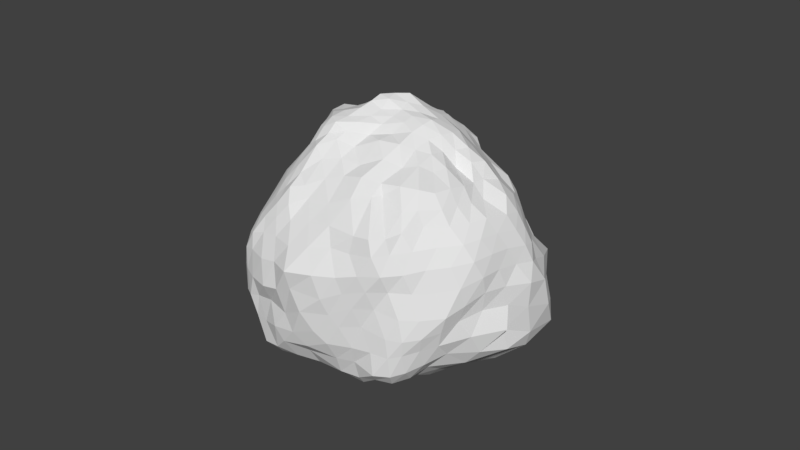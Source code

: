 # Source: SM_Flint_001.blend  (saved by Blender 2.79.0; exported with 4.5.12 LTS)
import bpy
from mathutils import Matrix  # noqa: F401  (used for matrix-valued properties, if any)

bpy.ops.wm.read_factory_settings(use_empty=True)
scene = bpy.context.scene
scene.name = 'Scene'

# ---- collections
col_collection_1 = bpy.data.collections.new('Collection 1'); scene.collection.children.link(col_collection_1)

# ---- materials (node trees are filled in below, after node groups)
mat_material = bpy.data.materials.new('Material')
mat_material.alpha_threshold = 0.0
mat_material.use_transparent_shadow = False
mat_material.roughness = 0.5
mat_material.line_color = (0.0, 0.0, 0.0, 1.0)

# ---- material node trees

# ---- world
world_world = bpy.data.worlds.new('World'); scene.world = world_world
world_world.color = (0.05088, 0.05088, 0.05088)
world_world.use_sun_shadow = False
world_world.sun_shadow_jitter_overblur = 0.0
world_world.cycles.sampling_method = 'MANUAL'

# ---- meshes
me_icosphere_001 = bpy.data.meshes.new('Icosphere.001')
me_icosphere_001.from_pydata([(0.1014, -0.1329, 0.0304), (0.9654, -0.7588, 0.4269), (-0.2796, -0.9075, 0.404), (-0.8267, -0.06702, 0.3971), (-0.2318, 0.8432, 0.5452), (1.083, 0.6969, 0.3176), (0.513, -0.7894, 1.478), (-0.5081, -0.5595, 1.482), (-0.4932, 0.3662, 1.455), (0.4892, 0.6512, 1.507), (0.9834, -0.05574, 1.369), (0.1018, -0.05915, 2.021), (-0.1739, -0.6268, 0.02718), (0.3969, -0.6079, -0.003631), (0.2521, -1.049, 0.3673), (1.231, -0.04331, 0.2519), (0.6718, 0.3504, 0.002333), (-0.4327, -0.04181, 0.0314), (-0.8021, -0.5027, 0.2386), (-0.1093, 0.4592, 0.1249), (-0.5427, 0.4464, 0.3378), (0.3302, 0.9528, 0.3828), (1.151, -0.4426, 0.9719), (1.126, 0.1909, 0.9129), (0.1491, -1.109, 0.9917), (0.7603, -0.8997, 1.006), (-0.8839, -0.4702, 0.9974), (-0.5328, -0.9066, 0.9663), (-0.4604, 0.667, 1.039), (-0.7249, 0.1857, 0.9788), (0.7362, 0.7366, 1.079), (0.098, 0.9921, 1.025), (0.8254, -0.4358, 1.461), (0.01519, -0.7029, 1.58), (-0.5959, -0.2056, 1.501), (-0.1294, 0.5751, 1.566), (0.7679, 0.3109, 1.566), (0.4168, -0.3224, 1.843), (0.5749, 0.02488, 1.828), (-0.1911, -0.3288, 1.889), (-0.2279, 0.1334, 1.856), (0.3007, 0.2931, 1.843), (-0.0326, -0.4179, 0.03003), (0.6684, -0.7493, 0.1648), (0.03247, -0.9972, 0.3734), (1.127, -0.5082, 0.2893), (0.9335, 0.5616, 0.1423), (-0.1551, -0.0946, 0.05687), (-0.836, -0.2781, 0.3192), (0.03528, 0.1571, 0.06978), (-0.4079, 0.6275, 0.4326), (0.7459, 0.8466, 0.3373), (1.14, -0.5834, 0.7123), (1.028, 0.01621, 1.181), (-0.07171, -1.017, 0.7218), (0.6053, -0.8644, 1.259), (-0.912, -0.3154, 0.703), (-0.4976, -0.6989, 1.275), (-0.3654, 0.7358, 0.7786), (-0.5931, 0.2774, 1.24), (0.8971, 0.7217, 0.6528), (0.3306, 0.6942, 1.271), (0.7001, -0.6179, 1.469), (-0.2525, -0.5903, 1.543), (-0.529, 0.07744, 1.464), (0.1903, 0.5822, 1.517), (0.8193, 0.1451, 1.454), (0.4808, -0.4982, 1.671), (0.311, -0.02411, 2.011), (-0.3264, -0.4018, 1.739), (-0.3588, 0.2507, 1.669), (0.3947, 0.4268, 1.69), (-0.2143, -0.7973, 0.1297), (0.2554, -0.36, -0.03585), (0.4994, -0.9521, 0.3972), (1.183, 0.4578, 0.2463), (0.3533, 0.09024, 0.01698), (-0.626, -0.01506, 0.1543), (-0.6293, -0.6885, 0.325), (-0.2561, 0.6742, 0.2719), (-0.6224, 0.2118, 0.3397), (-0.07206, 0.9122, 0.4553), (1.088, -0.2489, 1.174), (1.123, 0.6454, 0.5228), (0.2948, -0.9996, 1.266), (0.8254, -0.8273, 0.7466), (-0.707, -0.5401, 1.259), (-0.4554, -0.8912, 0.6507), (-0.5268, 0.5083, 1.247), (-0.8179, 0.03364, 0.6691), (0.6229, 0.7387, 1.315), (-0.09326, 0.9717, 0.778), (0.9507, -0.2233, 1.395), (0.2826, -0.79, 1.534), (-0.5707, -0.412, 1.489), (-0.3561, 0.4736, 1.511), (0.6607, 0.4689, 1.573), (0.2645, -0.1738, 1.924), (0.7879, 0.02397, 1.568), (-0.02869, -0.1827, 1.952), (-0.07729, 0.004183, 1.924), (0.1759, 0.1247, 1.955), (0.4484, 0.1664, 1.846), (0.6699, 0.1821, 1.675), (0.5644, 0.3441, 1.732), (0.007492, 0.2151, 1.847), (0.1376, 0.3955, 1.703), (-0.2247, 0.3603, 1.735), (-0.2365, -0.1153, 1.915), (-0.3861, -0.01122, 1.709), (-0.3947, -0.277, 1.717), (0.1296, -0.2885, 1.85), (-0.05876, -0.4232, 1.723), (0.2641, -0.4873, 1.751), (0.5216, -0.1932, 1.849), (0.638, -0.3647, 1.662), (0.7541, -0.1978, 1.638), (0.8676, 0.2453, 1.275), (0.9012, 0.6553, 0.9234), (0.7816, 0.4757, 1.356), (0.03205, 0.761, 1.291), (-0.1786, 0.8614, 1.034), (-0.302, 0.6255, 1.288), (-0.71, -0.06857, 1.232), (-0.8333, -0.2086, 0.9669), (-0.7754, -0.3915, 1.232), (-0.1989, -0.882, 1.293), (-0.1654, -1.02, 0.9598), (0.08528, -1.083, 1.258), (0.8474, -0.7008, 1.256), (0.9861, -0.6544, 1.01), (1.058, -0.463, 1.215), (0.4336, 0.9282, 1.058), (0.5578, 0.9236, 0.716), (0.1611, 0.9845, 0.7287), (-0.6, 0.4564, 0.9937), (-0.5591, 0.5566, 0.6786), (-0.6743, 0.3331, 0.6246), (-0.7354, -0.6692, 0.9778), (-0.881, -0.5101, 0.631), (-0.7044, -0.637, 0.6363), (0.4434, -1.015, 0.9983), (0.2476, -1.077, 0.6563), (0.5622, -1.019, 0.6383), (1.158, -0.1726, 0.9357), (1.238, -0.3288, 0.6277), (1.254, 0.2433, 0.5315), (0.5667, 0.793, 0.1571), (0.2515, 0.3581, 0.08851), (0.07709, 0.7827, 0.2348), (-0.3524, 0.4523, 0.1918), (-0.2392, 0.1908, 0.06885), (-0.4313, 0.2192, 0.1473), (-0.6457, -0.2554, 0.09071), (-0.2853, -0.3275, 0.02233), (-0.5044, -0.5281, 0.1075), (0.9849, 0.1555, 0.06626), (0.8659, -0.4233, 0.03511), (0.567, -0.1909, -0.05439), (0.03926, -0.9047, 0.1123), (0.07236, -0.6671, 0.03011), (0.2859, -0.9005, 0.1218), (0.03371, -0.278, 0.048), (0.7728, -0.7904, 0.2679), (-0.0983, -0.9498, 0.3887), (0.9356, -0.6715, 0.3869), (1.034, 0.6314, 0.2319), (-0.0193, -0.1211, 0.06528), (-0.834, -0.1746, 0.3427), (0.07768, 0.009826, 0.05648), (-0.3295, 0.73, 0.4896), (0.9369, 0.7402, 0.3278), (0.9764, -0.683, 0.5853), (0.996, -0.03647, 1.287), (-0.1791, -0.9626, 0.5583), (0.5578, -0.8358, 1.37), (-0.8768, -0.19, 0.5483), (-0.5134, -0.6378, 1.374), (-0.3055, 0.7976, 0.6523), (-0.5696, 0.3161, 1.343), (0.994, 0.7019, 0.4784), (0.4268, 0.7284, 1.396), (0.6118, -0.706, 1.482), (-0.3995, -0.5822, 1.495), (-0.5082, 0.231, 1.462), (0.3484, 0.6285, 1.507), (0.8929, 0.03675, 1.405), (0.4951, -0.6192, 1.575), (0.2048, -0.04382, 2.02), (-0.4391, -0.4892, 1.561), (-0.423, 0.3049, 1.56), (0.4517, 0.5079, 1.603), (-0.2422, -0.6891, 0.08187), (0.299, -0.4814, 0.02415), (0.3735, -1.008, 0.3848), (1.214, 0.2082, 0.2616), (0.5411, 0.2783, 0.01517), (-0.5269, -0.01851, 0.06481), (-0.7023, -0.5891, 0.2339), (-0.1734, 0.578, 0.1937), (-0.5614, 0.3345, 0.3325), (0.1352, 0.9642, 0.4361), (1.113, -0.3529, 1.078), (1.07, 0.515, 0.6928), (0.217, -1.07, 1.138), (0.8169, -0.8637, 0.8742), (-0.8123, -0.5301, 1.128), (-0.5109, -0.8751, 0.8228), (-0.4839, 0.6024, 1.152), (-0.8188, 0.09047, 0.8197), (0.6708, 0.7191, 1.221), (-0.009941, 1.005, 0.8967), (0.9284, -0.356, 1.431), (0.1488, -0.7249, 1.539), (-0.5675, -0.3033, 1.524), (-0.2484, 0.5289, 1.548), (0.7173, 0.3795, 1.582), (0.3421, -0.2448, 1.891), (0.6957, 0.03437, 1.7), (-0.1125, -0.2579, 1.91), (-0.1812, 0.0611, 1.926), (0.2429, 0.2242, 1.894), (0.3871, 0.2416, 1.846), (0.7149, 0.2563, 1.619), (0.6724, 0.337, 1.657), (-0.1349, 0.1835, 1.859), (-0.006156, 0.4778, 1.642), (-0.1316, 0.4454, 1.634), (-0.2253, -0.2575, 1.912), (-0.4677, -0.09234, 1.612), (-0.4889, -0.2405, 1.614), (0.2825, -0.3019, 1.86), (-0.007143, -0.5658, 1.628), (0.1561, -0.5795, 1.671), (0.5312, -0.08556, 1.857), (0.7466, -0.4256, 1.585), (0.8404, -0.3594, 1.57), (0.8116, 0.2621, 1.434), (0.8127, 0.6597, 1.005), (0.7529, 0.5696, 1.224), (-0.02157, 0.6296, 1.419), (-0.3364, 0.7155, 1.035), (-0.3988, 0.651, 1.16), (-0.6575, -0.1568, 1.357), (-0.8811, -0.3702, 0.98), (-0.8431, -0.4496, 1.112), (-0.05449, -0.802, 1.459), (-0.01062, -1.075, 0.9878), (0.09795, -1.107, 1.135), (0.8251, -0.5494, 1.348), (1.107, -0.5349, 0.9854), (1.105, -0.4561, 1.096), (0.2487, 0.9949, 1.03), (0.4338, 0.9762, 0.5427), (0.2146, 1.023, 0.5659), (-0.6809, 0.313, 0.968), (-0.5336, 0.5152, 0.515), (-0.6109, 0.3954, 0.4638), (-0.6278, -0.7568, 0.9849), (-0.849, -0.4903, 0.4561), (-0.7743, -0.5544, 0.4315), (0.6062, -0.9665, 0.9983), (0.2648, -1.077, 0.4869), (0.3904, -1.051, 0.4937), (1.087, 0.06072, 0.8922), (1.283, -0.1911, 0.4182), (1.215, 0.08941, 0.3957), (0.4666, 0.8593, 0.2278), (0.01394, 0.4313, 0.09657), (-0.04209, 0.5961, 0.1714), (-0.4386, 0.4239, 0.2573), (-0.3091, 0.0708, 0.04719), (-0.4152, 0.09001, 0.08141), (-0.7315, -0.3811, 0.1462), (-0.2214, -0.4786, 0.03069), (-0.362, -0.5501, 0.1022), (0.8433, 0.2771, 0.02845), (0.6084, -0.5274, 0.03564), (0.4723, -0.4135, -0.03418), (0.1586, -1.016, 0.1867), (0.2126, -0.6465, 0.02772), (0.3105, -0.7642, 0.07288), (-0.08108, -0.5364, 0.0006991), (0.4748, -0.6978, 0.09066), (0.1547, -1.044, 0.3471), (1.284, -0.2489, 0.2647), (0.8105, 0.4882, 0.06961), (-0.3113, -0.06002, 0.01988), (-0.8342, -0.3869, 0.2928), (-0.04903, 0.3268, 0.08051), (-0.4956, 0.5358, 0.3821), (0.538, 0.9333, 0.3479), (1.156, -0.5073, 0.8496), (1.072, 0.09108, 1.046), (0.03849, -1.068, 0.8667), (0.6936, -0.8936, 1.132), (-0.9136, -0.4131, 0.847), (-0.5077, -0.8056, 1.122), (-0.4249, 0.6866, 0.9036), (-0.636, 0.2405, 1.115), (0.7919, 0.8131, 0.8462), (0.2137, 0.9298, 1.151), (0.7597, -0.5085, 1.457), (-0.1121, -0.6239, 1.571), (-0.5645, -0.08808, 1.478), (0.1185, 0.5522, 1.507), (0.7895, 0.2435, 1.51), (0.456, -0.3995, 1.751), (0.4553, 0.004842, 1.898), (-0.2462, -0.3488, 1.811), (-0.3018, 0.1923, 1.776), (0.3589, 0.3586, 1.76), (-0.2295, -0.8529, 0.263), (0.1808, -0.2387, 0.01294), (0.7192, -0.8642, 0.4227), (1.148, 0.5851, 0.2763), (0.2101, -0.0481, 0.0292), (-0.7266, -0.02785, 0.2562), (-0.4412, -0.802, 0.3379), (-0.3282, 0.7568, 0.3485), (-0.7325, 0.06468, 0.3621), (-0.2055, 0.8774, 0.4758), (1.05, -0.1443, 1.277), (1.118, 0.6935, 0.3975), (0.4001, -0.8936, 1.392), (0.8012, -0.8071, 0.6032), (-0.6079, -0.5634, 1.364), (-0.3696, -0.8949, 0.4988), (-0.4688, 0.4603, 1.37), (-0.8297, -0.02773, 0.5347), (0.5657, 0.7213, 1.423), (-0.1924, 0.9015, 0.651), (0.9941, -0.1381, 1.389), (0.4098, -0.8167, 1.513), (-0.5502, -0.4919, 1.461), (-0.425, 0.4135, 1.473), (0.5842, 0.5455, 1.545), (0.1695, -0.1191, 1.996), (0.8955, -0.01937, 1.462), (0.04207, -0.1164, 1.985), (0.02312, -0.03278, 1.956), (0.1257, 0.02343, 1.996), (0.5141, 0.07915, 1.828), (0.6327, 0.1063, 1.745), (0.435, 0.2786, 1.792), (0.1599, 0.2566, 1.849), (0.2577, 0.3327, 1.767), (-0.2288, 0.2571, 1.799), (-0.2576, -0.01204, 1.902), (-0.3136, 0.07531, 1.801), (-0.2856, -0.2884, 1.845), (-0.03922, -0.3058, 1.877), (-0.1181, -0.355, 1.822), (0.3437, -0.3842, 1.809), (0.4748, -0.2654, 1.864), (0.5417, -0.3439, 1.772), (0.6532, -0.06747, 1.736), (0.9569, 0.1969, 1.1), (0.9628, 0.4779, 0.8852), (0.7862, 0.3706, 1.471), (0.07565, 0.8573, 1.158), (-0.04664, 0.9672, 1.026), (-0.2017, 0.608, 1.431), (-0.647, 0.09497, 1.138), (-0.7753, -8.38e-05, 0.9819), (-0.6765, -0.2944, 1.378), (-0.3574, -0.8976, 1.141), (-0.3354, -0.9763, 0.9609), (0.09096, -0.819, 1.469), (0.8069, -0.803, 1.14), (0.8777, -0.7799, 1.016), (0.9818, -0.4707, 1.348), (0.575, 0.891, 1.049), (0.6815, 0.8058, 0.8831), (0.1278, 1.028, 0.8813), (-0.5651, 0.5534, 1.006), (-0.4886, 0.6207, 0.8873), (-0.7092, 0.2658, 0.8131), (-0.8237, -0.5461, 1.003), (-0.8885, -0.4894, 0.8361), (-0.6245, -0.7945, 0.7881), (0.297, -1.074, 0.9886), (0.1891, -1.07, 0.8623), (0.6653, -0.964, 0.8336), (1.151, -0.3175, 0.9513), (1.177, -0.3939, 0.8262), (1.203, 0.2761, 0.6913), (0.6217, 0.5344, 0.1013), (0.4506, 0.3241, 0.08572), (0.2291, 0.9321, 0.3026), (-0.2366, 0.4546, 0.1543), (-0.1716, 0.3218, 0.09138), (-0.465, 0.3352, 0.2381), (-0.5293, -0.1411, 0.02554), (-0.4069, -0.1631, 0.00628), (-0.6908, -0.503, 0.1578), (1.13, 0.05383, 0.1346), (1.077, -0.26, 0.1182), (0.689, 0.1597, -0.01686), (-0.06175, -0.7781, 0.02807), (-0.02259, -0.6673, 0.002229), (0.2656, -1.0, 0.2098), (0.3907, -0.9425, 0.2448), (0.4057, -0.8313, 0.1746), (0.5468, -0.8629, 0.2935), (0.1599, -0.9319, 0.09427), (0.02864, -0.7946, 0.07084), (0.1451, -0.7914, 0.08308), (-0.09617, -0.8996, 0.2553), (-0.07911, -0.8571, 0.1073), (0.03678, -0.9966, 0.1903), (0.4933, 0.03714, -0.003481), (0.3779, -0.2671, 0.0187), (0.3087, -0.1394, 0.03303), (0.8113, -0.01213, 0.00141), (0.9764, -0.1385, 0.05148), (0.7051, -0.3063, -0.02982), (1.077, 0.5024, 0.1844), (1.097, 0.3211, 0.1469), (0.9662, 0.402, 0.09668), (-0.5582, -0.6081, 0.1723), (-0.3913, -0.6343, 0.1271), (-0.4443, -0.7079, 0.2605), (-0.6, -0.3821, 0.07448), (-0.4729, -0.2731, -0.003267), (-0.3582, -0.4333, 0.03022), (-0.734, -0.1437, 0.2202), (-0.6355, -0.1344, 0.1209), (-0.7414, -0.2607, 0.1917), (-0.5295, 0.223, 0.2285), (-0.5198, 0.1052, 0.1391), (-0.6228, 0.09979, 0.2332), (-0.3549, 0.3256, 0.1841), (-0.2556, 0.3222, 0.1386), (-0.3109, 0.2021, 0.1109), (-0.3755, 0.6549, 0.3237), (-0.3251, 0.5758, 0.2098), (-0.4281, 0.5491, 0.2761), (-0.02735, 0.8524, 0.3303), (-0.1168, 0.7113, 0.2524), (-0.1775, 0.7894, 0.3577), (0.3388, 0.8646, 0.1838), (0.4278, 0.7686, 0.1272), (0.1629, 0.6107, 0.1737), (0.8554, 0.7184, 0.2152), (0.7347, 0.6477, 0.136), (0.6721, 0.7872, 0.2215), (1.182, 0.4717, 0.5008), (1.226, 0.4151, 0.3582), (1.189, 0.572, 0.3563), (1.275, 0.06037, 0.7238), (1.24, -0.2214, 0.7761), (1.258, -0.103, 0.5835), (1.068, -0.1287, 1.172), (1.116, -0.2193, 1.062), (1.1, -0.08108, 1.051), (0.6878, -0.9322, 0.6893), (0.5235, -0.991, 0.5162), (0.6386, -0.9121, 0.5651), (0.5017, -1.013, 0.8304), (0.3468, -1.05, 0.8389), (0.3868, -1.06, 0.6407), (0.4356, -0.9169, 1.28), (0.3619, -1.013, 1.135), (0.5187, -0.9527, 1.139), (-0.5855, -0.7562, 0.5839), (-0.6864, -0.6819, 0.4462), (-0.5384, -0.7851, 0.4442), (-0.7338, -0.712, 0.7804), (-0.833, -0.5859, 0.8019), (-0.8089, -0.5491, 0.6373), (-0.6112, -0.6229, 1.273), (-0.7189, -0.5913, 1.152), (-0.6154, -0.6793, 1.149), (-0.7126, 0.2073, 0.6529), (-0.6392, 0.2852, 0.4751), (-0.7234, 0.1317, 0.4953), (-0.6581, 0.3853, 0.8084), (-0.6173, 0.4887, 0.8211), (-0.5961, 0.4561, 0.6538), (-0.5566, 0.4109, 1.249), (-0.5688, 0.4884, 1.127), (-0.5694, 0.3905, 1.144), (0.0234, 0.9986, 0.7489), (0.06234, 0.9899, 0.5981), (-0.07494, 0.9595, 0.6201), (0.2876, 0.9633, 0.8865), (0.4556, 0.8994, 0.8825), (0.3258, 1.018, 0.7216), (0.4936, 0.8237, 1.303), (0.541, 0.844, 1.182), (0.3788, 0.9122, 1.168), (1.03, -0.3493, 1.313), (1.077, -0.3651, 1.197), (1.042, -0.2478, 1.288), (0.9829, -0.5743, 1.234), (0.9167, -0.6845, 1.137), (1.044, -0.5579, 1.113), (0.6551, -0.7472, 1.364), (0.7365, -0.7856, 1.251), (0.7461, -0.6608, 1.357), (0.161, -0.7836, 1.471), (0.1953, -1.065, 1.251), (0.2986, -0.9344, 1.392), (-0.02155, -1.014, 1.26), (-0.1895, -0.9518, 1.156), (-0.05884, -1.013, 1.131), (-0.3613, -0.6449, 1.426), (-0.3563, -0.7849, 1.284), (-0.2171, -0.7477, 1.411), (-0.6776, -0.4034, 1.353), (-0.7537, -0.4618, 1.246), (-0.634, -0.4597, 1.386), (-0.7474, -0.2504, 1.223), (-0.7683, -0.1397, 1.11), (-0.8206, -0.3222, 1.102), (-0.5919, 0.1548, 1.336), (-0.5871, 0.1354, 1.247), (-0.5795, 0.01683, 1.351), (-0.314, 0.5488, 1.4), (-0.4171, 0.5762, 1.268), (-0.4283, 0.5001, 1.376), (-0.1092, 0.6564, 1.29), (-0.0688, 0.8247, 1.159), (-0.2223, 0.7036, 1.162), (0.2745, 0.6773, 1.398), (0.1758, 0.7802, 1.278), (0.07592, 0.6676, 1.418), (0.7224, 0.4406, 1.483), (0.7081, 0.5719, 1.354), (0.6575, 0.6132, 1.449), (0.8068, 0.3174, 1.322), (0.8412, 0.4025, 1.101), (0.8041, 0.6515, 1.127), (0.9148, 0.07367, 1.322), (0.939, 0.121, 1.224), (0.8431, 0.1689, 1.376), (0.771, -0.07925, 1.6), (0.8584, -0.2237, 1.52), (0.8731, -0.09999, 1.484), (0.6613, -0.1949, 1.758), (0.6176, -0.2815, 1.769), (0.7266, -0.3114, 1.664), (0.2972, -0.108, 1.962), (0.3844, -0.1819, 1.902), (0.4065, -0.1002, 1.931), (0.3704, -0.4847, 1.704), (0.2867, -0.6166, 1.613), (0.3988, -0.6184, 1.624), (0.2024, -0.364, 1.793), (0.04355, -0.346, 1.788), (0.1186, -0.4419, 1.773), (0.1162, -0.176, 1.931), (0.04639, -0.2356, 1.901), (0.2017, -0.2315, 1.891), (-0.3492, -0.3142, 1.748), (-0.4536, -0.3044, 1.652), (-0.4628, -0.4099, 1.6), (-0.3127, -0.2315, 1.841), (-0.3178, -0.1068, 1.817), (-0.3859, -0.1674, 1.71), (-0.06907, -0.0988, 1.937), (-0.172, -0.07549, 1.92), (-0.1472, -0.1656, 1.933), (-0.2604, 0.2992, 1.693), (-0.3046, 0.4204, 1.638), (-0.3473, 0.3612, 1.594), (-0.05095, 0.2689, 1.776), (0.08493, 0.3003, 1.775), (-0.1107, 0.3892, 1.749), (0.04586, 0.06835, 1.938), (0.09788, 0.168, 1.897), (-0.02525, 0.1134, 1.886), (0.5081, 0.4025, 1.703), (0.6169, 0.4023, 1.653), (0.5505, 0.4672, 1.632), (0.5251, 0.3085, 1.786), (0.569, 0.1732, 1.764), (0.6154, 0.2549, 1.704), (0.2544, 0.05339, 1.968), (0.3784, 0.06497, 1.922), (0.3263, 0.1601, 1.892), (0.7231, 0.1294, 1.63), (0.8008, 0.09784, 1.514), (0.7472, 0.1839, 1.574), (0.2547, 0.4128, 1.702), (0.3096, 0.4993, 1.605), (0.1447, 0.4804, 1.621), (-0.3596, 0.1059, 1.683), (-0.4347, 0.1738, 1.57), (-0.4567, -0.00128, 1.581), (-0.1828, -0.3987, 1.777), (-0.2847, -0.4705, 1.653), (-0.1415, -0.5009, 1.665), (0.5515, -0.4122, 1.666), (0.5816, -0.5567, 1.589), (0.6401, -0.4439, 1.553), (1.008, 0.639, 0.7229), (1.006, 0.6793, 0.6098), (0.879, 0.7543, 0.7734), (-0.1366, 0.899, 0.9097), (-0.217, 0.843, 0.7937), (-0.2726, 0.7775, 0.9185), (-0.8427, -0.08389, 0.8281), (-0.8819, -0.1581, 0.6922), (-0.8941, -0.2713, 0.8429), (-0.2899, -0.9751, 0.7791), (-0.2416, -0.958, 0.6515), (-0.1308, -1.015, 0.8372), (0.9216, -0.7431, 0.8862), (0.9634, -0.708, 0.7414), (1.039, -0.6186, 0.8751), (0.7365, 0.8396, 0.6808), (0.8345, 0.7796, 0.4945), (0.6351, 0.8887, 0.5097), (-0.4569, 0.6543, 0.7363), (-0.446, 0.6854, 0.5735), (-0.4834, 0.6024, 0.5542), (-0.9117, -0.4482, 0.6485), (-0.8737, -0.2904, 0.5121), (-0.871, -0.395, 0.4815), (0.08386, -1.038, 0.7225), (-0.01629, -0.9945, 0.5732), (0.1471, -1.053, 0.5002), (1.241, -0.4177, 0.6701), (1.117, -0.5688, 0.5196), (1.264, -0.3692, 0.4524), (0.3098, 0.2033, 0.07629), (0.1952, 0.1315, 0.07881), (0.1419, 0.2944, 0.09823), (-0.1193, 0.1791, 0.05796), (-0.06264, 0.02718, 0.06345), (-0.1957, 0.05101, 0.04825), (-0.234, -0.2071, 0.06451), (-0.08304, -0.2535, 0.06052), (-0.1739, -0.3603, 0.07153), (1.092, -0.4578, 0.1605), (0.9608, -0.6457, 0.2172), (0.7044, -0.6099, 0.1242), (0.02932, -0.5464, 0.002601), (0.1106, -0.406, 0.01464), (0.1673, -0.5301, -0.004001)], [], [(0, 313, 162), (1, 163, 165), (0, 162, 167), (0, 167, 169), (0, 169, 316), (1, 165, 172), (2, 164, 174), (3, 168, 176), (4, 170, 178), (5, 171, 180), (1, 172, 325), (2, 174, 327), (3, 176, 329), (4, 178, 331), (5, 180, 323), (6, 182, 187), (7, 183, 189), (8, 184, 190), (9, 185, 191), (10, 186, 338), (38, 342, 308), (38, 343, 342), (36, 216, 224), (41, 345, 221), (41, 346, 345), (35, 215, 227), (40, 348, 220), (40, 349, 348), (34, 214, 230), (39, 351, 219), (39, 352, 351), (33, 213, 233), (37, 354, 217), (37, 355, 354), (32, 212, 236), (23, 357, 293), (23, 358, 357), (30, 210, 239), (31, 360, 301), (31, 361, 360), (28, 208, 242), (29, 363, 299), (29, 364, 363), (26, 206, 245), (27, 366, 297), (27, 367, 366), (24, 204, 248), (25, 369, 295), (25, 370, 369), (22, 202, 251), (30, 372, 210), (30, 373, 372), (21, 201, 254), (28, 375, 208), (28, 376, 375), (20, 200, 257), (26, 378, 206), (26, 379, 378), (18, 198, 260), (24, 381, 204), (24, 382, 381), (14, 194, 263), (22, 384, 202), (22, 385, 384), (15, 195, 266), (16, 387, 286), (16, 388, 387), (19, 199, 269), (19, 390, 199), (19, 391, 390), (17, 197, 272), (17, 393, 197), (17, 394, 393), (12, 192, 275), (15, 396, 195), (15, 397, 396), (13, 193, 278), (12, 399, 192), (12, 400, 399), (13, 283, 281), (161, 402, 401), (161, 403, 402), (43, 163, 404), (159, 405, 279), (159, 406, 405), (160, 280, 407), (72, 408, 312), (72, 409, 408), (159, 279, 410), (158, 411, 398), (158, 412, 411), (73, 313, 413), (156, 414, 276), (156, 415, 414), (157, 277, 416), (75, 417, 315), (75, 418, 417), (156, 276, 419), (155, 420, 395), (155, 421, 420), (72, 312, 422), (153, 423, 273), (153, 424, 423), (154, 274, 425), (77, 426, 317), (77, 427, 426), (153, 273, 428), (152, 429, 392), (152, 430, 429), (77, 317, 431), (150, 432, 270), (150, 433, 432), (151, 271, 434), (79, 435, 319), (79, 436, 435), (150, 270, 437), (149, 438, 389), (149, 439, 438), (79, 319, 440), (147, 441, 267), (147, 442, 441), (148, 268, 443), (46, 444, 166), (46, 445, 444), (147, 267, 446), (146, 447, 386), (146, 448, 447), (75, 315, 449), (144, 450, 264), (144, 451, 450), (145, 265, 452), (82, 453, 322), (82, 454, 453), (144, 264, 455), (143, 456, 383), (143, 457, 456), (74, 314, 458), (141, 459, 261), (141, 460, 459), (142, 262, 461), (84, 462, 324), (84, 463, 462), (141, 261, 464), (140, 465, 380), (140, 466, 465), (78, 318, 467), (138, 468, 258), (138, 469, 468), (139, 259, 470), (86, 471, 326), (86, 472, 471), (138, 258, 473), (137, 474, 377), (137, 475, 474), (80, 320, 476), (135, 477, 255), (135, 478, 477), (136, 256, 479), (88, 480, 328), (88, 481, 480), (135, 255, 482), (134, 483, 374), (134, 484, 483), (81, 321, 485), (132, 486, 252), (132, 487, 486), (133, 253, 488), (90, 489, 330), (90, 490, 489), (132, 252, 491), (131, 492, 371), (131, 493, 492), (82, 322, 494), (129, 495, 249), (129, 496, 495), (130, 250, 497), (55, 498, 175), (55, 499, 498), (129, 249, 500), (128, 501, 368), (128, 502, 501), (84, 324, 503), (126, 504, 246), (126, 505, 504), (127, 247, 506), (57, 507, 177), (57, 508, 507), (126, 246, 509), (125, 510, 365), (125, 511, 510), (86, 326, 512), (123, 513, 243), (123, 514, 513), (124, 244, 515), (59, 516, 179), (59, 517, 516), (123, 243, 518), (122, 519, 362), (122, 520, 519), (88, 328, 521), (120, 522, 240), (120, 523, 522), (121, 241, 524), (61, 525, 181), (61, 526, 525), (120, 240, 527), (119, 528, 359), (119, 529, 528), (90, 330, 530), (117, 531, 237), (117, 532, 531), (118, 238, 533), (53, 534, 173), (53, 535, 534), (117, 237, 536), (116, 537, 356), (116, 538, 537), (92, 332, 539), (114, 540, 234), (114, 541, 540), (115, 235, 542), (97, 543, 337), (97, 544, 543), (114, 234, 545), (113, 546, 353), (113, 547, 546), (93, 333, 548), (111, 549, 231), (111, 550, 549), (112, 232, 551), (99, 552, 339), (99, 553, 552), (111, 231, 554), (110, 555, 350), (110, 556, 555), (94, 334, 557), (108, 558, 228), (108, 559, 558), (109, 229, 560), (100, 561, 340), (100, 562, 561), (108, 228, 563), (107, 564, 347), (107, 565, 564), (95, 335, 566), (105, 567, 225), (105, 568, 567), (106, 226, 569), (101, 570, 341), (101, 571, 570), (105, 225, 572), (104, 573, 344), (104, 574, 573), (96, 336, 575), (102, 576, 222), (102, 577, 576), (103, 223, 578), (68, 579, 188), (68, 580, 579), (102, 222, 581), (98, 582, 218), (98, 583, 582), (66, 306, 584), (71, 585, 311), (71, 586, 585), (65, 305, 587), (70, 588, 310), (70, 589, 588), (64, 304, 590), (69, 591, 309), (69, 592, 591), (63, 303, 593), (67, 594, 307), (67, 595, 594), (62, 302, 596), (83, 597, 203), (83, 598, 597), (60, 300, 599), (91, 600, 211), (91, 601, 600), (58, 298, 602), (89, 603, 209), (89, 604, 603), (56, 296, 605), (87, 606, 207), (87, 607, 606), (54, 294, 608), (85, 609, 205), (85, 610, 609), (52, 292, 611), (60, 612, 300), (60, 613, 612), (51, 291, 614), (58, 615, 298), (58, 616, 615), (50, 290, 617), (56, 618, 296), (56, 619, 618), (48, 288, 620), (54, 621, 294), (54, 622, 621), (44, 284, 623), (52, 624, 292), (52, 625, 624), (45, 285, 626), (76, 627, 196), (76, 628, 627), (49, 289, 629), (49, 630, 289), (49, 631, 630), (47, 287, 632), (47, 633, 287), (47, 634, 633), (42, 282, 635), (45, 636, 285), (45, 637, 636), (43, 283, 638), (42, 639, 282), (42, 640, 639), (73, 193, 641), (641, 280, 160), (641, 193, 280), (193, 13, 280), (639, 641, 160), (639, 640, 641), (640, 73, 641), (282, 400, 12), (282, 639, 400), (639, 160, 400), (638, 277, 157), (638, 283, 277), (283, 13, 277), (636, 638, 157), (636, 637, 638), (637, 43, 638), (285, 397, 15), (285, 636, 397), (636, 157, 397), (635, 274, 154), (635, 282, 274), (282, 12, 274), (633, 635, 154), (633, 634, 635), (634, 42, 635), (287, 394, 17), (287, 633, 394), (633, 154, 394), (632, 271, 151), (632, 287, 271), (287, 17, 271), (630, 632, 151), (630, 631, 632), (631, 47, 632), (289, 391, 19), (289, 630, 391), (630, 151, 391), (629, 268, 148), (629, 289, 268), (289, 19, 268), (627, 629, 148), (627, 628, 629), (628, 49, 629), (196, 388, 16), (196, 627, 388), (627, 148, 388), (626, 265, 145), (626, 285, 265), (285, 15, 265), (624, 626, 145), (624, 625, 626), (625, 45, 626), (292, 385, 22), (292, 624, 385), (624, 145, 385), (623, 262, 142), (623, 284, 262), (284, 14, 262), (621, 623, 142), (621, 622, 623), (622, 44, 623), (294, 382, 24), (294, 621, 382), (621, 142, 382), (620, 259, 139), (620, 288, 259), (288, 18, 259), (618, 620, 139), (618, 619, 620), (619, 48, 620), (296, 379, 26), (296, 618, 379), (618, 139, 379), (617, 256, 136), (617, 290, 256), (290, 20, 256), (615, 617, 136), (615, 616, 617), (616, 50, 617), (298, 376, 28), (298, 615, 376), (615, 136, 376), (614, 253, 133), (614, 291, 253), (291, 21, 253), (612, 614, 133), (612, 613, 614), (613, 51, 614), (300, 373, 30), (300, 612, 373), (612, 133, 373), (611, 250, 130), (611, 292, 250), (292, 22, 250), (609, 611, 130), (609, 610, 611), (610, 52, 611), (205, 370, 25), (205, 609, 370), (609, 130, 370), (608, 247, 127), (608, 294, 247), (294, 24, 247), (606, 608, 127), (606, 607, 608), (607, 54, 608), (207, 367, 27), (207, 606, 367), (606, 127, 367), (605, 244, 124), (605, 296, 244), (296, 26, 244), (603, 605, 124), (603, 604, 605), (604, 56, 605), (209, 364, 29), (209, 603, 364), (603, 124, 364), (602, 241, 121), (602, 298, 241), (298, 28, 241), (600, 602, 121), (600, 601, 602), (601, 58, 602), (211, 361, 31), (211, 600, 361), (600, 121, 361), (599, 238, 118), (599, 300, 238), (300, 30, 238), (597, 599, 118), (597, 598, 599), (598, 60, 599), (203, 358, 23), (203, 597, 358), (597, 118, 358), (596, 235, 115), (596, 302, 235), (302, 32, 235), (594, 596, 115), (594, 595, 596), (595, 62, 596), (307, 355, 37), (307, 594, 355), (594, 115, 355), (593, 232, 112), (593, 303, 232), (303, 33, 232), (591, 593, 112), (591, 592, 593), (592, 63, 593), (309, 352, 39), (309, 591, 352), (591, 112, 352), (590, 229, 109), (590, 304, 229), (304, 34, 229), (588, 590, 109), (588, 589, 590), (589, 64, 590), (310, 349, 40), (310, 588, 349), (588, 109, 349), (587, 226, 106), (587, 305, 226), (305, 35, 226), (585, 587, 106), (585, 586, 587), (586, 65, 587), (311, 346, 41), (311, 585, 346), (585, 106, 346), (584, 223, 103), (584, 306, 223), (306, 36, 223), (582, 584, 103), (582, 583, 584), (583, 66, 584), (218, 343, 38), (218, 582, 343), (582, 103, 343), (581, 221, 101), (581, 222, 221), (222, 41, 221), (579, 581, 101), (579, 580, 581), (580, 102, 581), (188, 341, 11), (188, 579, 341), (579, 101, 341), (578, 224, 104), (578, 223, 224), (223, 36, 224), (576, 578, 104), (576, 577, 578), (577, 103, 578), (222, 344, 41), (222, 576, 344), (576, 104, 344), (575, 191, 71), (575, 336, 191), (336, 9, 191), (573, 575, 71), (573, 574, 575), (574, 96, 575), (344, 311, 41), (344, 573, 311), (573, 71, 311), (572, 220, 100), (572, 225, 220), (225, 40, 220), (570, 572, 100), (570, 571, 572), (571, 105, 572), (341, 340, 11), (341, 570, 340), (570, 100, 340), (569, 227, 107), (569, 226, 227), (226, 35, 227), (567, 569, 107), (567, 568, 569), (568, 106, 569), (225, 347, 40), (225, 567, 347), (567, 107, 347), (566, 190, 70), (566, 335, 190), (335, 8, 190), (564, 566, 70), (564, 565, 566), (565, 95, 566), (347, 310, 40), (347, 564, 310), (564, 70, 310), (563, 219, 99), (563, 228, 219), (228, 39, 219), (561, 563, 99), (561, 562, 563), (562, 108, 563), (340, 339, 11), (340, 561, 339), (561, 99, 339), (560, 230, 110), (560, 229, 230), (229, 34, 230), (558, 560, 110), (558, 559, 560), (559, 109, 560), (228, 350, 39), (228, 558, 350), (558, 110, 350), (557, 189, 69), (557, 334, 189), (334, 7, 189), (555, 557, 69), (555, 556, 557), (556, 94, 557), (350, 309, 39), (350, 555, 309), (555, 69, 309), (554, 217, 97), (554, 231, 217), (231, 37, 217), (552, 554, 97), (552, 553, 554), (553, 111, 554), (339, 337, 11), (339, 552, 337), (552, 97, 337), (551, 233, 113), (551, 232, 233), (232, 33, 233), (549, 551, 113), (549, 550, 551), (550, 112, 551), (231, 353, 37), (231, 549, 353), (549, 113, 353), (548, 187, 67), (548, 333, 187), (333, 6, 187), (546, 548, 67), (546, 547, 548), (547, 93, 548), (353, 307, 37), (353, 546, 307), (546, 67, 307), (545, 308, 68), (545, 234, 308), (234, 38, 308), (543, 545, 68), (543, 544, 545), (544, 114, 545), (337, 188, 11), (337, 543, 188), (543, 68, 188), (542, 236, 116), (542, 235, 236), (235, 32, 236), (540, 542, 116), (540, 541, 542), (541, 115, 542), (234, 356, 38), (234, 540, 356), (540, 116, 356), (539, 338, 98), (539, 332, 338), (332, 10, 338), (537, 539, 98), (537, 538, 539), (538, 92, 539), (356, 218, 38), (356, 537, 218), (537, 98, 218), (536, 306, 66), (536, 237, 306), (237, 36, 306), (534, 536, 66), (534, 535, 536), (535, 117, 536), (173, 186, 10), (173, 534, 186), (534, 66, 186), (533, 239, 119), (533, 238, 239), (238, 30, 239), (531, 533, 119), (531, 532, 533), (532, 118, 533), (237, 359, 36), (237, 531, 359), (531, 119, 359), (530, 336, 96), (530, 330, 336), (330, 9, 336), (528, 530, 96), (528, 529, 530), (529, 90, 530), (359, 216, 36), (359, 528, 216), (528, 96, 216), (527, 305, 65), (527, 240, 305), (240, 35, 305), (525, 527, 65), (525, 526, 527), (526, 120, 527), (181, 185, 9), (181, 525, 185), (525, 65, 185), (524, 242, 122), (524, 241, 242), (241, 28, 242), (522, 524, 122), (522, 523, 524), (523, 121, 524), (240, 362, 35), (240, 522, 362), (522, 122, 362), (521, 335, 95), (521, 328, 335), (328, 8, 335), (519, 521, 95), (519, 520, 521), (520, 88, 521), (362, 215, 35), (362, 519, 215), (519, 95, 215), (518, 304, 64), (518, 243, 304), (243, 34, 304), (516, 518, 64), (516, 517, 518), (517, 123, 518), (179, 184, 8), (179, 516, 184), (516, 64, 184), (515, 245, 125), (515, 244, 245), (244, 26, 245), (513, 515, 125), (513, 514, 515), (514, 124, 515), (243, 365, 34), (243, 513, 365), (513, 125, 365), (512, 334, 94), (512, 326, 334), (326, 7, 334), (510, 512, 94), (510, 511, 512), (511, 86, 512), (365, 214, 34), (365, 510, 214), (510, 94, 214), (509, 303, 63), (509, 246, 303), (246, 33, 303), (507, 509, 63), (507, 508, 509), (508, 126, 509), (177, 183, 7), (177, 507, 183), (507, 63, 183), (506, 248, 128), (506, 247, 248), (247, 24, 248), (504, 506, 128), (504, 505, 506), (505, 127, 506), (246, 368, 33), (246, 504, 368), (504, 128, 368), (503, 333, 93), (503, 324, 333), (324, 6, 333), (501, 503, 93), (501, 502, 503), (502, 84, 503), (368, 213, 33), (368, 501, 213), (501, 93, 213), (500, 302, 62), (500, 249, 302), (249, 32, 302), (498, 500, 62), (498, 499, 500), (499, 129, 500), (175, 182, 6), (175, 498, 182), (498, 62, 182), (497, 251, 131), (497, 250, 251), (250, 22, 251), (495, 497, 131), (495, 496, 497), (496, 130, 497), (249, 371, 32), (249, 495, 371), (495, 131, 371), (494, 332, 92), (494, 322, 332), (322, 10, 332), (492, 494, 92), (492, 493, 494), (493, 82, 494), (371, 212, 32), (371, 492, 212), (492, 92, 212), (491, 301, 61), (491, 252, 301), (252, 31, 301), (489, 491, 61), (489, 490, 491), (490, 132, 491), (330, 181, 9), (330, 489, 181), (489, 61, 181), (488, 254, 134), (488, 253, 254), (253, 21, 254), (486, 488, 134), (486, 487, 488), (487, 133, 488), (252, 374, 31), (252, 486, 374), (486, 134, 374), (485, 331, 91), (485, 321, 331), (321, 4, 331), (483, 485, 91), (483, 484, 485), (484, 81, 485), (374, 211, 31), (374, 483, 211), (483, 91, 211), (482, 299, 59), (482, 255, 299), (255, 29, 299), (480, 482, 59), (480, 481, 482), (481, 135, 482), (328, 179, 8), (328, 480, 179), (480, 59, 179), (479, 257, 137), (479, 256, 257), (256, 20, 257), (477, 479, 137), (477, 478, 479), (478, 136, 479), (255, 377, 29), (255, 477, 377), (477, 137, 377), (476, 329, 89), (476, 320, 329), (320, 3, 329), (474, 476, 89), (474, 475, 476), (475, 80, 476), (377, 209, 29), (377, 474, 209), (474, 89, 209), (473, 297, 57), (473, 258, 297), (258, 27, 297), (471, 473, 57), (471, 472, 473), (472, 138, 473), (326, 177, 7), (326, 471, 177), (471, 57, 177), (470, 260, 140), (470, 259, 260), (259, 18, 260), (468, 470, 140), (468, 469, 470), (469, 139, 470), (258, 380, 27), (258, 468, 380), (468, 140, 380), (467, 327, 87), (467, 318, 327), (318, 2, 327), (465, 467, 87), (465, 466, 467), (466, 78, 467), (380, 207, 27), (380, 465, 207), (465, 87, 207), (464, 295, 55), (464, 261, 295), (261, 25, 295), (462, 464, 55), (462, 463, 464), (463, 141, 464), (324, 175, 6), (324, 462, 175), (462, 55, 175), (461, 263, 143), (461, 262, 263), (262, 14, 263), (459, 461, 143), (459, 460, 461), (460, 142, 461), (261, 383, 25), (261, 459, 383), (459, 143, 383), (458, 325, 85), (458, 314, 325), (314, 1, 325), (456, 458, 85), (456, 457, 458), (457, 74, 458), (383, 205, 25), (383, 456, 205), (456, 85, 205), (455, 293, 53), (455, 264, 293), (264, 23, 293), (453, 455, 53), (453, 454, 455), (454, 144, 455), (322, 173, 10), (322, 453, 173), (453, 53, 173), (452, 266, 146), (452, 265, 266), (265, 15, 266), (450, 452, 146), (450, 451, 452), (451, 145, 452), (264, 386, 23), (264, 450, 386), (450, 146, 386), (449, 323, 83), (449, 315, 323), (315, 5, 323), (447, 449, 83), (447, 448, 449), (448, 75, 449), (386, 203, 23), (386, 447, 203), (447, 83, 203), (446, 291, 51), (446, 267, 291), (267, 21, 291), (444, 446, 51), (444, 445, 446), (445, 147, 446), (166, 171, 5), (166, 444, 171), (444, 51, 171), (443, 269, 149), (443, 268, 269), (268, 19, 269), (441, 443, 149), (441, 442, 443), (442, 148, 443), (267, 389, 21), (267, 441, 389), (441, 149, 389), (440, 321, 81), (440, 319, 321), (319, 4, 321), (438, 440, 81), (438, 439, 440), (439, 79, 440), (389, 201, 21), (389, 438, 201), (438, 81, 201), (437, 290, 50), (437, 270, 290), (270, 20, 290), (435, 437, 50), (435, 436, 437), (436, 150, 437), (319, 170, 4), (319, 435, 170), (435, 50, 170), (434, 272, 152), (434, 271, 272), (271, 17, 272), (432, 434, 152), (432, 433, 434), (433, 151, 434), (270, 392, 20), (270, 432, 392), (432, 152, 392), (431, 320, 80), (431, 317, 320), (317, 3, 320), (429, 431, 80), (429, 430, 431), (430, 77, 431), (392, 200, 20), (392, 429, 200), (429, 80, 200), (428, 288, 48), (428, 273, 288), (273, 18, 288), (426, 428, 48), (426, 427, 428), (427, 153, 428), (317, 168, 3), (317, 426, 168), (426, 48, 168), (425, 275, 155), (425, 274, 275), (274, 12, 275), (423, 425, 155), (423, 424, 425), (424, 154, 425), (273, 395, 18), (273, 423, 395), (423, 155, 395), (422, 318, 78), (422, 312, 318), (312, 2, 318), (420, 422, 78), (420, 421, 422), (421, 72, 422), (395, 198, 18), (395, 420, 198), (420, 78, 198), (419, 286, 46), (419, 276, 286), (276, 16, 286), (417, 419, 46), (417, 418, 419), (418, 156, 419), (315, 166, 5), (315, 417, 166), (417, 46, 166), (416, 278, 158), (416, 277, 278), (277, 13, 278), (414, 416, 158), (414, 415, 416), (415, 157, 416), (276, 398, 16), (276, 414, 398), (414, 158, 398), (413, 316, 76), (413, 313, 316), (313, 0, 316), (411, 413, 76), (411, 412, 413), (412, 73, 413), (398, 196, 16), (398, 411, 196), (411, 76, 196), (410, 284, 44), (410, 279, 284), (279, 14, 284), (408, 410, 44), (408, 409, 410), (409, 159, 410), (312, 164, 2), (312, 408, 164), (408, 44, 164), (407, 281, 161), (407, 280, 281), (280, 13, 281), (405, 407, 161), (405, 406, 407), (406, 160, 407), (279, 401, 14), (279, 405, 401), (405, 161, 401), (404, 314, 74), (404, 163, 314), (163, 1, 314), (402, 404, 74), (402, 403, 404), (403, 43, 404), (401, 194, 14), (401, 402, 194), (402, 74, 194), (281, 403, 161), (281, 283, 403), (283, 43, 403), (399, 406, 159), (399, 400, 406), (400, 160, 406), (192, 409, 72), (192, 399, 409), (399, 159, 409), (278, 412, 158), (278, 193, 412), (193, 73, 412), (396, 415, 156), (396, 397, 415), (397, 157, 415), (195, 418, 75), (195, 396, 418), (396, 156, 418), (275, 421, 155), (275, 192, 421), (192, 72, 421), (393, 424, 153), (393, 394, 424), (394, 154, 424), (197, 427, 77), (197, 393, 427), (393, 153, 427), (272, 430, 152), (272, 197, 430), (197, 77, 430), (390, 433, 150), (390, 391, 433), (391, 151, 433), (199, 436, 79), (199, 390, 436), (390, 150, 436), (269, 439, 149), (269, 199, 439), (199, 79, 439), (387, 442, 147), (387, 388, 442), (388, 148, 442), (286, 445, 46), (286, 387, 445), (387, 147, 445), (266, 448, 146), (266, 195, 448), (195, 75, 448), (384, 451, 144), (384, 385, 451), (385, 145, 451), (202, 454, 82), (202, 384, 454), (384, 144, 454), (263, 457, 143), (263, 194, 457), (194, 74, 457), (381, 460, 141), (381, 382, 460), (382, 142, 460), (204, 463, 84), (204, 381, 463), (381, 141, 463), (260, 466, 140), (260, 198, 466), (198, 78, 466), (378, 469, 138), (378, 379, 469), (379, 139, 469), (206, 472, 86), (206, 378, 472), (378, 138, 472), (257, 475, 137), (257, 200, 475), (200, 80, 475), (375, 478, 135), (375, 376, 478), (376, 136, 478), (208, 481, 88), (208, 375, 481), (375, 135, 481), (254, 484, 134), (254, 201, 484), (201, 81, 484), (372, 487, 132), (372, 373, 487), (373, 133, 487), (210, 490, 90), (210, 372, 490), (372, 132, 490), (251, 493, 131), (251, 202, 493), (202, 82, 493), (369, 496, 129), (369, 370, 496), (370, 130, 496), (295, 499, 55), (295, 369, 499), (369, 129, 499), (248, 502, 128), (248, 204, 502), (204, 84, 502), (366, 505, 126), (366, 367, 505), (367, 127, 505), (297, 508, 57), (297, 366, 508), (366, 126, 508), (245, 511, 125), (245, 206, 511), (206, 86, 511), (363, 514, 123), (363, 364, 514), (364, 124, 514), (299, 517, 59), (299, 363, 517), (363, 123, 517), (242, 520, 122), (242, 208, 520), (208, 88, 520), (360, 523, 120), (360, 361, 523), (361, 121, 523), (301, 526, 61), (301, 360, 526), (360, 120, 526), (239, 529, 119), (239, 210, 529), (210, 90, 529), (357, 532, 117), (357, 358, 532), (358, 118, 532), (293, 535, 53), (293, 357, 535), (357, 117, 535), (236, 538, 116), (236, 212, 538), (212, 92, 538), (354, 541, 114), (354, 355, 541), (355, 115, 541), (217, 544, 97), (217, 354, 544), (354, 114, 544), (233, 547, 113), (233, 213, 547), (213, 93, 547), (351, 550, 111), (351, 352, 550), (352, 112, 550), (219, 553, 99), (219, 351, 553), (351, 111, 553), (230, 556, 110), (230, 214, 556), (214, 94, 556), (348, 559, 108), (348, 349, 559), (349, 109, 559), (220, 562, 100), (220, 348, 562), (348, 108, 562), (227, 565, 107), (227, 215, 565), (215, 95, 565), (345, 568, 105), (345, 346, 568), (346, 106, 568), (221, 571, 101), (221, 345, 571), (345, 105, 571), (224, 574, 104), (224, 216, 574), (216, 96, 574), (342, 577, 102), (342, 343, 577), (343, 103, 577), (308, 580, 68), (308, 342, 580), (342, 102, 580), (338, 583, 98), (338, 186, 583), (186, 66, 583), (191, 586, 71), (191, 185, 586), (185, 65, 586), (190, 589, 70), (190, 184, 589), (184, 64, 589), (189, 592, 69), (189, 183, 592), (183, 63, 592), (187, 595, 67), (187, 182, 595), (182, 62, 595), (323, 598, 83), (323, 180, 598), (180, 60, 598), (331, 601, 91), (331, 178, 601), (178, 58, 601), (329, 604, 89), (329, 176, 604), (176, 56, 604), (327, 607, 87), (327, 174, 607), (174, 54, 607), (325, 610, 85), (325, 172, 610), (172, 52, 610), (180, 613, 60), (180, 171, 613), (171, 51, 613), (178, 616, 58), (178, 170, 616), (170, 50, 616), (176, 619, 56), (176, 168, 619), (168, 48, 619), (174, 622, 54), (174, 164, 622), (164, 44, 622), (172, 625, 52), (172, 165, 625), (165, 45, 625), (316, 628, 76), (316, 169, 628), (169, 49, 628), (169, 631, 49), (169, 167, 631), (167, 47, 631), (167, 634, 47), (167, 162, 634), (162, 42, 634), (165, 637, 45), (165, 163, 637), (163, 43, 637), (162, 640, 42), (162, 313, 640), (313, 73, 640)])
me_icosphere_001.materials.append(mat_material)
me_icosphere_001.use_remesh_preserve_volume = False
me_icosphere_001.use_remesh_preserve_attributes = False
me_icosphere_001.use_mirror_vertex_groups = False
me_icosphere_001.update()

# ---- objects
ob_flint = bpy.data.objects.new('Flint', me_icosphere_001)

# ---- transforms, parenting, visibility, modifiers, constraints
ob_flint.location = (0.0, 0.0, 0.0)
ob_flint.rotation_euler = (-0.1294, -0.0678, 0.6121)
ob_flint.scale = (0.1047, 0.103, 0.1012)
ob_flint.lineart.crease_threshold = 0.0

# ---- collection membership
col_collection_1.objects.link(ob_flint)

# ---- scene / render settings (as saved in the file)
scene.frame_start = 1; scene.frame_end = 250; scene.frame_set(125)
scene.render.engine = 'BLENDER_EEVEE_NEXT'
scene.render.resolution_percentage = 50
scene.render.dither_intensity = 0.0
scene.cycles.use_denoising = False
scene.cycles.samples = 128
scene.cycles.sampling_pattern = 'TABULATED_SOBOL'
scene.cycles.use_adaptive_sampling = False
scene.cycles.use_light_tree = False
scene.cycles.blur_glossy = 0.0
scene.cycles.sample_clamp_indirect = 0.0
scene.view_settings.view_transform = 'Standard'
bpy.context.view_layer.update()

# ---- added for rendering (the .blend has no active camera and no usable light): camera, sun
cam_auto = bpy.data.cameras.new('AutoCamera')
cam_auto.lens = 50.0
cam_auto.sensor_width = 36.0
cam_auto.clip_end = 1000.0
ob_auto_camera = bpy.data.objects.new('AutoCamera', cam_auto)
scene.collection.objects.link(ob_auto_camera)
ob_auto_camera.location = (0.498453, -0.577408, 0.494796)
ob_auto_camera.rotation_euler = (1.09748, -7.21219e-08, 0.694738)
scene.camera = ob_auto_camera
light_auto_sun = bpy.data.lights.new('AutoSun', 'SUN')
light_auto_sun.energy = 3.0
light_auto_sun.angle = 0.0523599
ob_auto_sun = bpy.data.objects.new('AutoSun', light_auto_sun)
scene.collection.objects.link(ob_auto_sun)
ob_auto_sun.rotation_euler = (0.872665, 0.174533, 0.523599)
bpy.context.view_layer.update()
